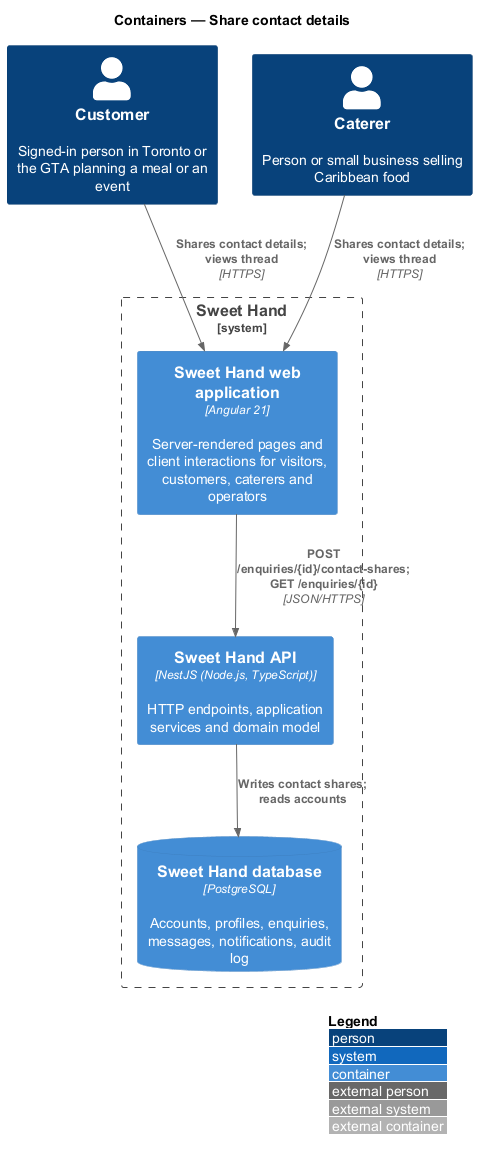

The diagram above was rendered by PlantUML. Its source (embedded in the PNG):
@startuml
!include <C4/C4_Container>
LAYOUT_WITH_LEGEND()
title Containers — Share contact details

Person(customer, "Customer", "Signed-in person in Toronto or the GTA planning a meal or an event")
Person(caterer, "Caterer", "Person or small business selling Caribbean food")
System_Boundary(sweethand, "Sweet Hand") {
  Container(web, "Sweet Hand web application", "Angular 21", "Server-rendered pages and client interactions for visitors, customers, caterers and operators")
  Container(api, "Sweet Hand API", "NestJS (Node.js, TypeScript)", "HTTP endpoints, application services and domain model")
  ContainerDb(db, "Sweet Hand database", "PostgreSQL", "Accounts, profiles, enquiries, messages, notifications, audit log")
}

Rel(customer, web, "Shares contact details; views thread", "HTTPS")
Rel(caterer, web, "Shares contact details; views thread", "HTTPS")
Rel(web, api, "POST /enquiries/{id}/contact-shares; GET /enquiries/{id}", "JSON/HTTPS")
Rel(api, db, "Writes contact shares; reads accounts")
@enduml